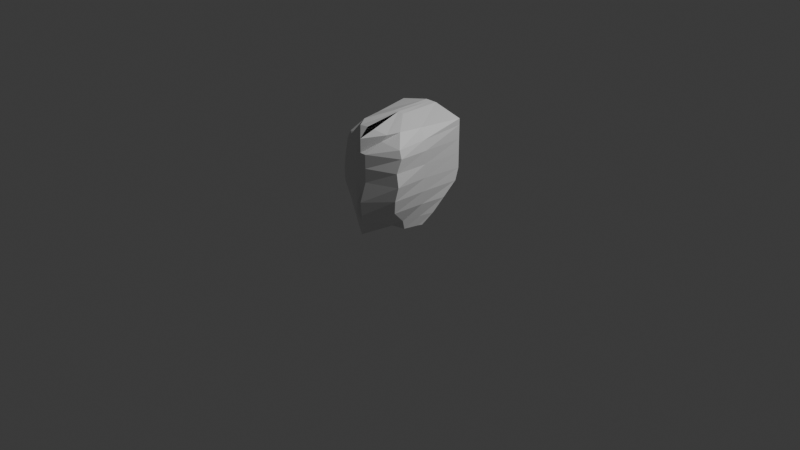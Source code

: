 # Source: Horror_Ghost.blend  (saved by Blender 4.5.91; exported with 4.5.12 LTS)
import bpy
from mathutils import Matrix  # noqa: F401  (used for matrix-valued properties, if any)

bpy.ops.wm.read_factory_settings(use_empty=True)
scene = bpy.context.scene
scene.name = 'Scene'

# ---- collections
col_collection = bpy.data.collections.new('Collection'); scene.collection.children.link(col_collection)
col_refimgs = bpy.data.collections.new('RefImgs'); scene.collection.children.link(col_refimgs)

# ---- materials (node trees are filled in below, after node groups)
mat_material = bpy.data.materials.new('Material')
mat_material.alpha_threshold = 0.0
mat_material.roughness = 0.5
mat_material.line_color = (0.0, 0.0, 0.0, 1.0)

# ---- material node trees
mat_material.use_nodes = True; mat_material.node_tree.nodes.clear()
_N = mat_material.node_tree.nodes; _L = mat_material.node_tree.links
n0 = _N.new('ShaderNodeOutputMaterial'); n0.name = 'Material Output'; n0.location = (200, 100)
n1 = _N.new('ShaderNodeBsdfPrincipled'); n1.name = 'Principled BSDF'; n1.location = (-200, 100)
n1.inputs[3].default_value = 1.45
_L.new(n1.outputs[0], n0.inputs[0])
n0.is_active_output = True

# ---- world
world_world = bpy.data.worlds.new('World'); scene.world = world_world
world_world.use_nodes = True; world_world.node_tree.nodes.clear()
_N = world_world.node_tree.nodes; _L = world_world.node_tree.links
n0 = _N.new('ShaderNodeOutputWorld'); n0.name = 'World Output'; n0.location = (200, 100)
n1 = _N.new('ShaderNodeBackground'); n1.name = 'Background'; n1.location = (-200, 100)
n1.inputs[0].default_value = (0.05088, 0.05088, 0.05088, 1.0)
_L.new(n1.outputs[0], n0.inputs[0])
n0.is_active_output = True
world_world.color = (0.05088, 0.05088, 0.05088)
world_world.sun_shadow_jitter_overblur = 0.0

# ---- cameras
cam_camera = bpy.data.cameras.new('Camera')
cam_camera.clip_end = 100.0
cam_camera.ortho_scale = 7.314

# ---- lights
light_light = bpy.data.lights.new('Light', 'POINT')
light_light.energy = 1000.0
light_light.shadow_soft_size = 0.1

# ---- meshes
me_cube = bpy.data.meshes.new('Cube')
me_cube.from_pydata([(-1.0, 0.4798, 0.8638), (-0.7522, -0.1508, -0.9505), (-0.6418, -0.5602, 0.8518), (-0.6556, -0.4784, -0.9312), (9.069e-05, 0.3718, -1.0), (-0.1124, -0.7898, 0.8712), (9.069e-05, -1.0, -1.0), (9.069e-05, 0.4798, 1.0), (-0.1649, 0.3718, -1.0), (-0.4769, -0.7347, 0.8201), (-0.1649, -0.4487, -1.0), (-0.1649, 0.4798, 1.0), (-0.7058, -0.5387, -0.7531), (-0.8269, -0.7812, -0.4968), (-0.923, -0.8258, -0.244), (-0.9913, -0.7978, 0.007908), (-0.9348, -0.797, 0.2469), (-0.9799, -0.7274, 0.4945), (-0.8908, -0.7124, 0.6326), (-1.0, 0.4798, 0.7469), (-1.0, 0.4798, 0.4969), (-1.0, 0.4798, 0.2469), (-1.0, 0.4798, -0.03469), (-0.9944, 0.4219, -0.2531), (-0.9481, 0.2001, -0.5031), (-0.8581, 0.02285, -0.7531), (9.069e-05, 0.4798, 0.7469), (9.069e-05, 0.4798, 0.4969), (9.069e-05, 0.4798, 0.2469), (-0.04318, 0.4514, -0.003086), (-0.05306, 0.3718, -0.2531), (-0.2404, 0.3552, -0.5031), (9.069e-05, 0.3718, -0.7531), (9.069e-05, -1.0, 0.7469), (9.069e-05, -1.0, 0.4969), (9.069e-05, -1.0, 0.2469), (9.069e-05, -1.0, -0.003086), (9.069e-05, -1.0, -0.2531), (9.069e-05, -1.0, -0.5031), (9.069e-05, -1.0, -0.7531), (-0.1649, 0.4798, 0.7469), (-0.1649, 0.4798, 0.4969), (-0.1649, 0.4798, 0.2469), (-0.1649, 0.3718, -0.003086), (-0.1649, 0.3718, -0.2531), (-0.2829, 0.3459, -0.5031), (-0.1649, 0.3718, -0.7531), (-0.3805, -0.7882, 0.7029), (-0.1649, -1.0, 0.4969), (-0.1649, -1.0, 0.2469), (-0.1649, -1.0, -0.003086), (-0.07572, -1.059, -0.3695), (-0.08994, -1.049, -0.6124), (-0.1649, -1.0, -0.7531), (-0.7236, -0.2236, -0.9448), (-0.761, -0.1951, 0.8515), (9.069e-05, -0.2236, -1.0), (9.069e-05, -0.2236, 1.0), (-0.1649, -0.2236, -1.0), (-0.1649, -0.2236, 0.9888), (-0.7816, -0.2236, -0.7531), (-0.8693, -0.2236, -0.5031), (-0.9319, -0.2236, -0.2531), (-0.9553, -0.2236, -0.003086), (-0.9633, -0.2236, 0.2469), (-0.9879, -0.2244, 0.4954), (-0.9333, -0.2236, 0.6771)], [], [(59, 55, 2, 9), (47, 9, 2, 18), (66, 55, 0, 19), (40, 11, 7, 26), (58, 56, 6, 10), (54, 58, 10, 3), (19, 0, 11, 40), (33, 5, 9, 47), (57, 59, 9, 5), (6, 39, 53, 10), (39, 38, 52, 53), (38, 37, 51, 52), (37, 36, 50, 51), (36, 35, 49, 50), (35, 34, 48, 49), (34, 33, 47, 48), (1, 25, 46, 8), (25, 24, 45, 46), (24, 23, 44, 45), (23, 22, 43, 44), (22, 21, 42, 43), (21, 20, 41, 42), (20, 19, 40, 41), (8, 46, 32, 4), (46, 45, 31, 32), (45, 44, 30, 31), (44, 43, 29, 30), (43, 42, 28, 29), (42, 41, 27, 28), (41, 40, 26, 27), (54, 60, 25, 1), (60, 61, 24, 25), (61, 62, 23, 24), (62, 63, 22, 23), (63, 64, 21, 22), (64, 65, 20, 21), (65, 66, 19, 20), (10, 53, 12, 3), (53, 52, 13, 12), (52, 51, 14, 13), (51, 50, 15, 14), (50, 49, 16, 15), (49, 48, 17, 16), (48, 47, 18, 17), (17, 18, 66, 65), (16, 17, 65, 64), (15, 16, 64, 63), (14, 15, 63, 62), (13, 14, 62, 61), (12, 13, 61, 60), (3, 12, 60, 54), (7, 11, 59, 57), (1, 8, 58, 54), (8, 4, 56, 58), (18, 2, 55, 66), (11, 0, 55, 59)])
_uv = me_cube.uv_layers.new(name='UVMap')
_uv.uv.foreach_set('vector', [0.8125, 0.625, 0.864, 0.6223, 0.8568, 0.6747, 0.8426, 0.7092, 0.5953, 0.9489, 0.626, 0.9709, 0.6575, 1.003, 0.6133, 1.009, 0.5934, 0.125, 0.6296, 0.1276, 0.608, 0.25, 0.5934, 0.25, 0.5934, 0.3125, 0.625, 0.3125, 0.625, 0.375, 0.5934, 0.375, 0.1875, 0.625, 0.25, 0.625, 0.25, 0.75, 0.1875, 0.6612, 0.1547, 0.625, 0.1875, 0.625, 0.1875, 0.6612, 0.162, 0.6557, 0.5934, 0.25, 0.608, 0.25, 0.625, 0.3125, 0.5934, 0.3125, 0.5934, 0.875, 0.6179, 0.9185, 0.626, 0.9709, 0.5953, 0.9489, 0.75, 0.625, 0.8125, 0.625, 0.8426, 0.7092, 0.7636, 0.7157, 0.375, 0.875, 0.4059, 0.875, 0.4059, 0.9375, 0.3792, 0.9412, 0.4059, 0.875, 0.4371, 0.875, 0.4371, 0.9375, 0.4059, 0.9375, 0.4371, 0.875, 0.4684, 0.875, 0.4684, 0.9375, 0.4371, 0.9375, 0.4684, 0.875, 0.4996, 0.875, 0.4996, 0.9375, 0.4684, 0.9375, 0.4996, 0.875, 0.5309, 0.875, 0.5309, 0.9375, 0.4996, 0.9375, 0.5309, 0.875, 0.5621, 0.875, 0.5621, 0.9375, 0.5309, 0.9375, 0.5621, 0.875, 0.5934, 0.875, 0.5953, 0.9489, 0.5621, 0.9375, 0.39, 0.1357, 0.4089, 0.1682, 0.4059, 0.3125, 0.375, 0.3125, 0.4089, 0.1682, 0.4379, 0.2002, 0.4372, 0.2956, 0.4059, 0.3125, 0.4379, 0.2002, 0.4684, 0.2397, 0.4684, 0.3125, 0.4372, 0.2956, 0.4684, 0.2397, 0.4957, 0.25, 0.4996, 0.3125, 0.4684, 0.3125, 0.4957, 0.25, 0.5309, 0.25, 0.5309, 0.3125, 0.4996, 0.3125, 0.5309, 0.25, 0.5621, 0.25, 0.5621, 0.3125, 0.5309, 0.3125, 0.5621, 0.25, 0.5934, 0.25, 0.5934, 0.3125, 0.5621, 0.3125, 0.375, 0.3125, 0.4059, 0.3125, 0.4059, 0.375, 0.375, 0.375, 0.4059, 0.3125, 0.4372, 0.2956, 0.4372, 0.3017, 0.4059, 0.375, 0.4372, 0.2956, 0.4684, 0.3125, 0.4684, 0.3549, 0.4372, 0.3017, 0.4684, 0.3125, 0.4996, 0.3125, 0.4996, 0.3586, 0.4684, 0.3549, 0.4996, 0.3125, 0.5309, 0.3125, 0.5309, 0.375, 0.4996, 0.3586, 0.5309, 0.3125, 0.5621, 0.3125, 0.5621, 0.375, 0.5309, 0.375, 0.5621, 0.3125, 0.5934, 0.3125, 0.5934, 0.375, 0.5621, 0.375, 0.3917, 0.1225, 0.4105, 0.1241, 0.4089, 0.1682, 0.39, 0.1357, 0.4105, 0.1241, 0.4391, 0.1247, 0.4379, 0.2002, 0.4089, 0.1682, 0.4391, 0.1247, 0.4691, 0.1249, 0.4684, 0.2397, 0.4379, 0.2002, 0.4691, 0.1249, 0.4999, 0.125, 0.4957, 0.25, 0.4684, 0.2397, 0.4999, 0.125, 0.5309, 0.125, 0.5309, 0.25, 0.4957, 0.25, 0.5309, 0.125, 0.5622, 0.125, 0.5621, 0.25, 0.5309, 0.25, 0.5622, 0.125, 0.5934, 0.125, 0.5934, 0.25, 0.5621, 0.25, 0.3792, 0.9412, 0.4059, 0.9375, 0.4049, 0.9548, 0.4056, 0.9531, 0.4059, 0.9375, 0.4371, 0.9375, 0.4372, 0.9676, 0.4049, 0.9548, 0.4371, 0.9375, 0.4684, 0.9375, 0.4684, 0.9831, 0.4372, 0.9676, 0.4684, 0.9375, 0.4996, 0.9375, 0.4996, 0.9888, 0.4684, 0.9831, 0.4996, 0.9375, 0.5309, 0.9375, 0.5308, 0.9924, 0.4996, 0.9888, 0.5309, 0.9375, 0.5621, 0.9375, 0.576, 1.005, 0.5308, 0.9924, 0.5621, 0.9375, 0.5953, 0.9489, 0.6133, 1.009, 0.576, 1.005, 0.5623, 0.04231, 0.5934, 0.04526, 0.5934, 0.125, 0.5622, 0.125, 0.5309, 0.02747, 0.5623, 0.04231, 0.5622, 0.125, 0.5309, 0.125, 0.5002, -7.331e-05, 0.5309, 0.02747, 0.5309, 0.125, 0.4999, 0.125, 0.4698, 0.00247, 0.5002, -7.331e-05, 0.4999, 0.125, 0.4691, 0.1249, 0.4411, 0.002987, 0.4698, 0.00247, 0.4691, 0.1249, 0.4391, 0.1247, 0.4121, 0.0804, 0.4411, 0.002987, 0.4391, 0.1247, 0.4105, 0.1241, 0.3958, 0.09112, 0.4121, 0.0804, 0.4105, 0.1241, 0.3917, 0.1225, 0.75, 0.5, 0.8125, 0.5, 0.8125, 0.625, 0.75, 0.625, 0.1516, 0.6121, 0.1875, 0.5, 0.1875, 0.625, 0.1547, 0.625, 0.1875, 0.5, 0.25, 0.5, 0.25, 0.625, 0.1875, 0.625, 0.5934, 0.04526, 0.6413, 0.07406, 0.6296, 0.1276, 0.5934, 0.125, 0.8125, 0.5, 0.8764, 0.5017, 0.864, 0.6223, 0.8125, 0.625])
me_cube.materials.append(mat_material)
me_cube.use_mirror_vertex_groups = False
me_cube.update()

# ---- objects
ob_cube = bpy.data.objects.new('Cube', me_cube)
ob_light = bpy.data.objects.new('Light', light_light)
ob_camera = bpy.data.objects.new('Camera', cam_camera)
ob_ref1 = bpy.data.objects.new('Ref1', None)
ob_empty = bpy.data.objects.new('Empty', None)

# ---- transforms, parenting, visibility, modifiers, constraints
ob_cube.location = (0.01027, 0.1209, 0.5851)
ob_cube.scale = (0.3927, 0.6341, 0.5786)
ob_cube.lock_rotations_4d = False
ob_cube.empty_display_type = 'ARROWS'
ob_cube.lineart.crease_threshold = 0.0
_m = ob_cube.modifiers.new('Mirror', 'MIRROR')
ob_light.location = (4.076, 1.005, 5.904)
ob_light.rotation_euler = (0.6503, 0.05522, 1.866)
ob_light.lock_rotations_4d = False
ob_light.empty_display_type = 'ARROWS'
ob_light.color = (0.0, 0.0, 0.0, 0.0)
ob_light.lineart.crease_threshold = 0.0
ob_camera.location = (7.359, -6.926, 4.958)
ob_camera.rotation_euler = (1.109, 0.0, 0.8149)
ob_camera.lock_rotations_4d = False
ob_camera.empty_display_type = 'ARROWS'
ob_camera.color = (0.0, 0.0, 0.0, 0.0)
ob_camera.display_type = 'WIRE'
ob_camera.lineart.crease_threshold = 0.0
ob_ref1.location = (0.0, -0.02323, 0.5351)
ob_ref1.rotation_euler = (1.571, -4.371e-08, 1.571)
ob_ref1.scale = (0.2539, 0.2539, 0.2539)
ob_ref1.empty_display_type = 'IMAGE'
ob_ref1.empty_display_size = 5.0
ob_empty.location = (0.1019, 0.0, 0.0)
ob_empty.rotation_euler = (1.571, -0.0, 0.0)
ob_empty.empty_display_type = 'IMAGE'
ob_empty.empty_display_size = 5.0

# ---- collection membership
col_collection.objects.link(ob_cube)
col_collection.objects.link(ob_light)
col_collection.objects.link(ob_camera)
col_refimgs.objects.link(ob_ref1)
col_refimgs.objects.link(ob_empty)

# ---- scene / render settings (as saved in the file)
scene.camera = ob_camera
scene.frame_start = 1; scene.frame_end = 250; scene.frame_set(1)
scene.render.engine = 'BLENDER_EEVEE_NEXT'
bpy.context.view_layer.update()
